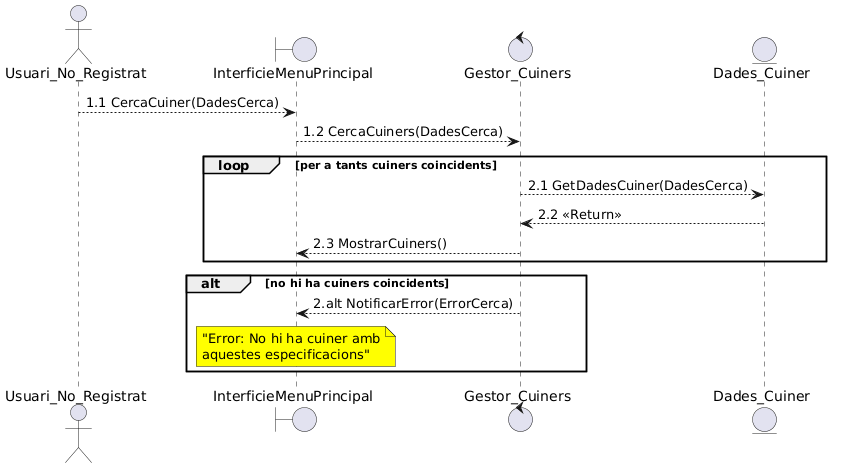

The diagram above was rendered by PlantUML. Its source (embedded in the PNG):
@startuml
actor Usuari_No_Registrat as UsuariN
boundary InterficieMenuPrincipal as interficie

control Gestor_Cuiners as gestor
entity Dades_Cuiner as cuiner

UsuariN --> interficie : 1.1 CercaCuiner(DadesCerca)
interficie --> gestor : 1.2 CercaCuiners(DadesCerca)

loop per a tants cuiners coincidents
gestor --> cuiner : 2.1 GetDadesCuiner(DadesCerca)
cuiner --> gestor : 2.2 <<Return>>
gestor --> interficie : 2.3 MostrarCuiners()
end

alt no hi ha cuiners coincidents
 gestor --> interficie : 2.alt NotificarError(ErrorCerca)
 note over interficie #Yellow : "Error: No hi ha cuiner amb\naquestes especificacions"
end
@enduml